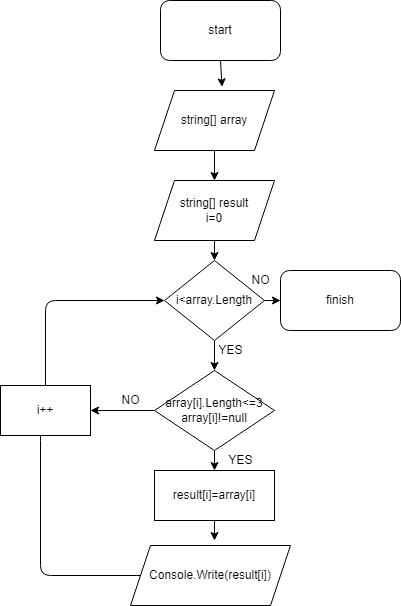

The diagram above was exported from draw.io. Its source (the exported page's mxGraphModel, read from the mxfile embedded in the PNG):
<mxGraphModel dx="795" dy="430" grid="1" gridSize="10" guides="1" tooltips="1" connect="1" arrows="1" fold="1" page="1" pageScale="1" pageWidth="827" pageHeight="1169" math="0" shadow="0">
  <root>
    <mxCell id="0" />
    <mxCell id="1" parent="0" />
    <mxCell id="17" style="edgeStyle=none;html=1;exitX=0.5;exitY=1;exitDx=0;exitDy=0;entryX=0.563;entryY=-0.061;entryDx=0;entryDy=0;entryPerimeter=0;" edge="1" parent="1" source="2" target="3">
      <mxGeometry relative="1" as="geometry" />
    </mxCell>
    <mxCell id="2" value="start" style="rounded=1;whiteSpace=wrap;html=1;" vertex="1" parent="1">
      <mxGeometry x="360" y="10" width="120" height="60" as="geometry" />
    </mxCell>
    <mxCell id="18" style="edgeStyle=none;html=1;exitX=0.5;exitY=1;exitDx=0;exitDy=0;entryX=0.5;entryY=0;entryDx=0;entryDy=0;" edge="1" parent="1" source="3" target="4">
      <mxGeometry relative="1" as="geometry" />
    </mxCell>
    <mxCell id="3" value="string[] array" style="shape=parallelogram;perimeter=parallelogramPerimeter;whiteSpace=wrap;html=1;fixedSize=1;" vertex="1" parent="1">
      <mxGeometry x="354" y="100" width="120" height="60" as="geometry" />
    </mxCell>
    <mxCell id="19" style="edgeStyle=none;html=1;exitX=0.5;exitY=1;exitDx=0;exitDy=0;entryX=0.5;entryY=0;entryDx=0;entryDy=0;" edge="1" parent="1" source="4" target="5">
      <mxGeometry relative="1" as="geometry" />
    </mxCell>
    <mxCell id="4" value="string[] result&lt;br&gt;i=0" style="shape=parallelogram;perimeter=parallelogramPerimeter;whiteSpace=wrap;html=1;fixedSize=1;" vertex="1" parent="1">
      <mxGeometry x="354" y="190" width="120" height="60" as="geometry" />
    </mxCell>
    <mxCell id="16" style="edgeStyle=none;html=1;exitX=0.5;exitY=1;exitDx=0;exitDy=0;entryX=0.5;entryY=0;entryDx=0;entryDy=0;" edge="1" parent="1" source="5" target="7">
      <mxGeometry relative="1" as="geometry" />
    </mxCell>
    <mxCell id="20" style="edgeStyle=none;html=1;exitX=1;exitY=0.5;exitDx=0;exitDy=0;entryX=0;entryY=0.5;entryDx=0;entryDy=0;" edge="1" parent="1" source="5" target="6">
      <mxGeometry relative="1" as="geometry" />
    </mxCell>
    <mxCell id="5" value="i&amp;lt;array.Length" style="rhombus;whiteSpace=wrap;html=1;" vertex="1" parent="1">
      <mxGeometry x="364" y="270" width="100" height="80" as="geometry" />
    </mxCell>
    <mxCell id="6" value="finish" style="rounded=1;whiteSpace=wrap;html=1;" vertex="1" parent="1">
      <mxGeometry x="480" y="280" width="120" height="60" as="geometry" />
    </mxCell>
    <mxCell id="12" style="edgeStyle=none;html=1;entryX=1;entryY=0.5;entryDx=0;entryDy=0;" edge="1" parent="1" source="7" target="11">
      <mxGeometry relative="1" as="geometry" />
    </mxCell>
    <mxCell id="14" style="edgeStyle=none;html=1;exitX=0.5;exitY=1;exitDx=0;exitDy=0;entryX=0.5;entryY=0;entryDx=0;entryDy=0;" edge="1" parent="1" source="7" target="9">
      <mxGeometry relative="1" as="geometry" />
    </mxCell>
    <mxCell id="7" value="array[i].Length&amp;lt;=3&lt;br&gt;array[i]!=null" style="rhombus;whiteSpace=wrap;html=1;" vertex="1" parent="1">
      <mxGeometry x="354" y="380" width="120" height="80" as="geometry" />
    </mxCell>
    <mxCell id="15" style="edgeStyle=none;html=1;exitX=0.5;exitY=1;exitDx=0;exitDy=0;" edge="1" parent="1" source="9">
      <mxGeometry relative="1" as="geometry">
        <mxPoint x="414" y="550" as="targetPoint" />
      </mxGeometry>
    </mxCell>
    <mxCell id="9" value="result[i]=array[i]" style="rounded=0;whiteSpace=wrap;html=1;" vertex="1" parent="1">
      <mxGeometry x="354" y="480" width="120" height="50" as="geometry" />
    </mxCell>
    <mxCell id="13" style="edgeStyle=none;html=1;exitX=0;exitY=0.5;exitDx=0;exitDy=0;entryX=0.5;entryY=1;entryDx=0;entryDy=0;" edge="1" parent="1" source="10" target="11">
      <mxGeometry relative="1" as="geometry">
        <mxPoint x="240" y="585" as="targetPoint" />
        <Array as="points">
          <mxPoint x="240" y="585" />
          <mxPoint x="240" y="440" />
        </Array>
      </mxGeometry>
    </mxCell>
    <mxCell id="10" value="Console.Write(result[i])" style="shape=parallelogram;perimeter=parallelogramPerimeter;whiteSpace=wrap;html=1;fixedSize=1;" vertex="1" parent="1">
      <mxGeometry x="330" y="555" width="160" height="60" as="geometry" />
    </mxCell>
    <mxCell id="21" style="edgeStyle=none;html=1;entryX=0;entryY=0.5;entryDx=0;entryDy=0;" edge="1" parent="1" source="11" target="5">
      <mxGeometry relative="1" as="geometry">
        <mxPoint x="245" y="320" as="targetPoint" />
        <Array as="points">
          <mxPoint x="245" y="310" />
        </Array>
      </mxGeometry>
    </mxCell>
    <mxCell id="11" value="i++" style="rounded=0;whiteSpace=wrap;html=1;" vertex="1" parent="1">
      <mxGeometry x="200" y="395" width="90" height="50" as="geometry" />
    </mxCell>
    <mxCell id="22" value="NO" style="text;html=1;align=center;verticalAlign=middle;resizable=0;points=[];autosize=1;strokeColor=none;fillColor=none;" vertex="1" parent="1">
      <mxGeometry x="315" y="400" width="30" height="20" as="geometry" />
    </mxCell>
    <mxCell id="23" value="NO" style="text;html=1;align=center;verticalAlign=middle;resizable=0;points=[];autosize=1;strokeColor=none;fillColor=none;" vertex="1" parent="1">
      <mxGeometry x="445" y="280" width="30" height="20" as="geometry" />
    </mxCell>
    <mxCell id="24" value="YES" style="text;html=1;align=center;verticalAlign=middle;resizable=0;points=[];autosize=1;strokeColor=none;fillColor=none;" vertex="1" parent="1">
      <mxGeometry x="410" y="350" width="40" height="20" as="geometry" />
    </mxCell>
    <mxCell id="25" value="YES" style="text;html=1;align=center;verticalAlign=middle;resizable=0;points=[];autosize=1;strokeColor=none;fillColor=none;" vertex="1" parent="1">
      <mxGeometry x="420" y="460" width="40" height="20" as="geometry" />
    </mxCell>
  </root>
</mxGraphModel>